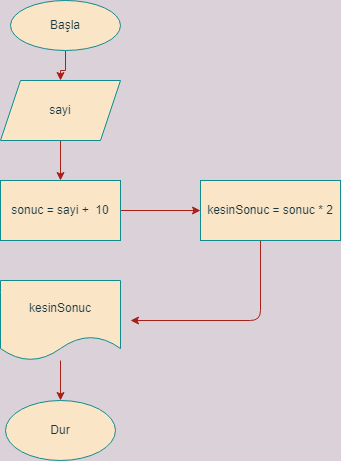

The diagram above was exported from draw.io. Its source (the exported page's mxGraphModel, read from the mxfile embedded in the PNG):
<mxGraphModel dx="862" dy="460" grid="1" gridSize="10" guides="1" tooltips="1" connect="1" arrows="1" fold="1" page="1" pageScale="1" pageWidth="827" pageHeight="1169" background="#DAD2D8" math="0" shadow="0">
  <root>
    <mxCell id="0" />
    <mxCell id="1" parent="0" />
    <mxCell id="cT_amPGOLiasvemApvq3-9" value="" style="edgeStyle=orthogonalEdgeStyle;rounded=0;orthogonalLoop=1;jettySize=auto;html=1;labelBackgroundColor=#DAD2D8;strokeColor=#A8201A;fontColor=#143642;" edge="1" parent="1" source="cT_amPGOLiasvemApvq3-1" target="cT_amPGOLiasvemApvq3-6">
      <mxGeometry relative="1" as="geometry" />
    </mxCell>
    <mxCell id="cT_amPGOLiasvemApvq3-1" value="Başla" style="ellipse;whiteSpace=wrap;html=1;fillColor=#FAE5C7;strokeColor=#0F8B8D;fontColor=#143642;rounded=0;" vertex="1" parent="1">
      <mxGeometry x="120" y="30" width="110" height="50" as="geometry" />
    </mxCell>
    <mxCell id="cT_amPGOLiasvemApvq3-2" value="Dur" style="ellipse;whiteSpace=wrap;html=1;fillColor=#FAE5C7;strokeColor=#0F8B8D;fontColor=#143642;rounded=0;" vertex="1" parent="1">
      <mxGeometry x="115" y="430" width="110" height="60" as="geometry" />
    </mxCell>
    <mxCell id="DYnQMJVdglGFXSfMtg4_-2" style="edgeStyle=orthogonalEdgeStyle;curved=0;rounded=1;sketch=0;orthogonalLoop=1;jettySize=auto;html=1;entryX=0;entryY=0.5;entryDx=0;entryDy=0;fontColor=#143642;strokeColor=#A8201A;fillColor=#FAE5C7;" edge="1" parent="1" source="cT_amPGOLiasvemApvq3-4" target="DYnQMJVdglGFXSfMtg4_-1">
      <mxGeometry relative="1" as="geometry" />
    </mxCell>
    <mxCell id="cT_amPGOLiasvemApvq3-4" value="sonuc = sayi +&amp;nbsp; 10" style="rounded=0;whiteSpace=wrap;html=1;fillColor=#FAE5C7;strokeColor=#0F8B8D;fontColor=#143642;" vertex="1" parent="1">
      <mxGeometry x="110" y="210" width="120" height="60" as="geometry" />
    </mxCell>
    <mxCell id="cT_amPGOLiasvemApvq3-10" value="" style="edgeStyle=orthogonalEdgeStyle;rounded=0;orthogonalLoop=1;jettySize=auto;html=1;labelBackgroundColor=#DAD2D8;strokeColor=#A8201A;fontColor=#143642;" edge="1" parent="1" source="cT_amPGOLiasvemApvq3-6" target="cT_amPGOLiasvemApvq3-4">
      <mxGeometry relative="1" as="geometry" />
    </mxCell>
    <mxCell id="cT_amPGOLiasvemApvq3-6" value="sayi" style="shape=parallelogram;perimeter=parallelogramPerimeter;whiteSpace=wrap;html=1;fixedSize=1;fillColor=#FAE5C7;strokeColor=#0F8B8D;fontColor=#143642;rounded=0;" vertex="1" parent="1">
      <mxGeometry x="110" y="110" width="120" height="60" as="geometry" />
    </mxCell>
    <mxCell id="cT_amPGOLiasvemApvq3-12" value="" style="edgeStyle=orthogonalEdgeStyle;rounded=0;orthogonalLoop=1;jettySize=auto;html=1;labelBackgroundColor=#DAD2D8;strokeColor=#A8201A;fontColor=#143642;" edge="1" parent="1" source="cT_amPGOLiasvemApvq3-8" target="cT_amPGOLiasvemApvq3-2">
      <mxGeometry relative="1" as="geometry" />
    </mxCell>
    <mxCell id="cT_amPGOLiasvemApvq3-8" value="kesinSonuc" style="shape=document;whiteSpace=wrap;html=1;boundedLbl=1;fillColor=#FAE5C7;strokeColor=#0F8B8D;fontColor=#143642;rounded=0;" vertex="1" parent="1">
      <mxGeometry x="110" y="310" width="120" height="80" as="geometry" />
    </mxCell>
    <mxCell id="DYnQMJVdglGFXSfMtg4_-3" style="edgeStyle=orthogonalEdgeStyle;curved=0;rounded=1;sketch=0;orthogonalLoop=1;jettySize=auto;html=1;fontColor=#143642;strokeColor=#A8201A;fillColor=#FAE5C7;" edge="1" parent="1" source="DYnQMJVdglGFXSfMtg4_-1">
      <mxGeometry relative="1" as="geometry">
        <mxPoint x="240" y="350" as="targetPoint" />
        <Array as="points">
          <mxPoint x="370" y="350" />
        </Array>
      </mxGeometry>
    </mxCell>
    <mxCell id="DYnQMJVdglGFXSfMtg4_-1" value="kesinSonuc = sonuc * 2" style="rounded=0;whiteSpace=wrap;html=1;sketch=0;fontColor=#143642;strokeColor=#0F8B8D;fillColor=#FAE5C7;" vertex="1" parent="1">
      <mxGeometry x="310" y="210" width="140" height="60" as="geometry" />
    </mxCell>
  </root>
</mxGraphModel>